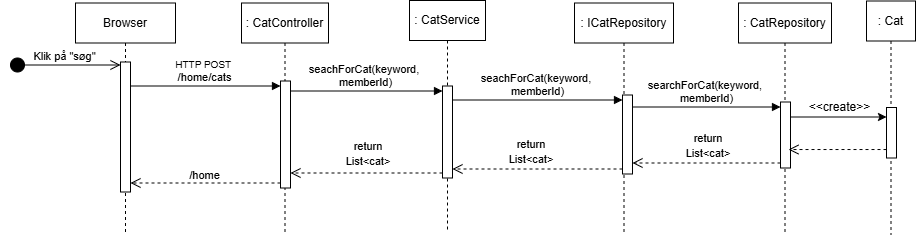

The diagram above was exported from draw.io. Its source (the exported page's mxGraphModel, read from the mxfile embedded in the PNG):
<mxGraphModel dx="581" dy="541" grid="0" gridSize="10" guides="1" tooltips="1" connect="1" arrows="1" fold="1" page="0" pageScale="1" pageWidth="1169" pageHeight="827" math="0" shadow="0">
  <root>
    <mxCell id="0" />
    <mxCell id="1" parent="0" />
    <mxCell id="Ci8rDyWkLZSBPYVj5Wdg-133" parent="1" style="shape=umlLifeline;perimeter=lifelinePerimeter;whiteSpace=wrap;html=1;container=1;dropTarget=0;collapsible=0;recursiveResize=0;outlineConnect=0;portConstraint=eastwest;newEdgeStyle={&quot;curved&quot;:0,&quot;rounded&quot;:0};" value="Browser" vertex="1">
      <mxGeometry height="230" width="100" x="583" y="241.5" as="geometry" />
    </mxCell>
    <mxCell id="Ci8rDyWkLZSBPYVj5Wdg-134" parent="Ci8rDyWkLZSBPYVj5Wdg-133" style="html=1;points=[[0,0,0,0,5],[0,1,0,0,-5],[1,0,0,0,5],[1,1,0,0,-5]];perimeter=orthogonalPerimeter;outlineConnect=0;targetShapes=umlLifeline;portConstraint=eastwest;newEdgeStyle={&quot;curved&quot;:0,&quot;rounded&quot;:0};" value="" vertex="1">
      <mxGeometry height="130" width="10" x="45" y="59" as="geometry" />
    </mxCell>
    <mxCell id="Ci8rDyWkLZSBPYVj5Wdg-135" edge="1" parent="1" style="html=1;verticalAlign=bottom;startArrow=circle;startFill=1;endArrow=open;startSize=6;endSize=8;curved=0;rounded=0;" target="Ci8rDyWkLZSBPYVj5Wdg-134" value="Klik på &quot;søg&quot;">
      <mxGeometry relative="1" width="80" x="-0.0017" as="geometry">
        <mxPoint as="offset" />
        <mxPoint x="517" y="303.5" as="sourcePoint" />
        <mxPoint x="632" y="303.5" as="targetPoint" />
      </mxGeometry>
    </mxCell>
    <mxCell id="Ci8rDyWkLZSBPYVj5Wdg-136" parent="1" style="shape=umlLifeline;perimeter=lifelinePerimeter;whiteSpace=wrap;html=1;container=1;dropTarget=0;collapsible=0;recursiveResize=0;outlineConnect=0;portConstraint=eastwest;newEdgeStyle={&quot;curved&quot;:0,&quot;rounded&quot;:0};" value=": CatController" vertex="1">
      <mxGeometry height="230" width="87" x="749" y="241.5" as="geometry" />
    </mxCell>
    <mxCell id="Ci8rDyWkLZSBPYVj5Wdg-137" parent="Ci8rDyWkLZSBPYVj5Wdg-136" style="html=1;points=[[0,0,0,0,5],[0,1,0,0,-5],[1,0,0,0,5],[1,1,0,0,-5]];perimeter=orthogonalPerimeter;outlineConnect=0;targetShapes=umlLifeline;portConstraint=eastwest;newEdgeStyle={&quot;curved&quot;:0,&quot;rounded&quot;:0};" value="" vertex="1">
      <mxGeometry height="107" width="10" x="39" y="78" as="geometry" />
    </mxCell>
    <mxCell id="Ci8rDyWkLZSBPYVj5Wdg-138" edge="1" parent="1" source="Ci8rDyWkLZSBPYVj5Wdg-134" style="html=1;verticalAlign=bottom;endArrow=block;curved=0;rounded=0;entryX=0;entryY=0;entryDx=0;entryDy=5;" target="Ci8rDyWkLZSBPYVj5Wdg-137" value="&lt;font style=&quot;font-size: 10px;&quot;&gt;HTTP POST&amp;nbsp;&lt;/font&gt;&lt;div&gt;/home/cats&lt;/div&gt;">
      <mxGeometry relative="1" x="-0.008" as="geometry">
        <mxPoint as="offset" />
        <mxPoint x="688" y="324.5" as="sourcePoint" />
      </mxGeometry>
    </mxCell>
    <mxCell id="Ci8rDyWkLZSBPYVj5Wdg-139" edge="1" parent="1" source="Ci8rDyWkLZSBPYVj5Wdg-137" style="html=1;verticalAlign=bottom;endArrow=open;dashed=1;endSize=8;curved=0;rounded=0;exitX=0;exitY=1;exitDx=0;exitDy=-5;" target="Ci8rDyWkLZSBPYVj5Wdg-134" value="">
      <mxGeometry relative="1" as="geometry">
        <mxPoint x="688" y="394.5" as="targetPoint" />
      </mxGeometry>
    </mxCell>
    <mxCell id="Ci8rDyWkLZSBPYVj5Wdg-140" connectable="0" parent="Ci8rDyWkLZSBPYVj5Wdg-139" style="edgeLabel;html=1;align=center;verticalAlign=middle;resizable=0;points=[];" value="/home" vertex="1">
      <mxGeometry relative="1" x="0.0452" y="-1" as="geometry">
        <mxPoint x="2" y="-7" as="offset" />
      </mxGeometry>
    </mxCell>
    <mxCell id="Ci8rDyWkLZSBPYVj5Wdg-141" parent="1" style="shape=umlLifeline;perimeter=lifelinePerimeter;whiteSpace=wrap;html=1;container=1;dropTarget=0;collapsible=0;recursiveResize=0;outlineConnect=0;portConstraint=eastwest;newEdgeStyle={&quot;curved&quot;:0,&quot;rounded&quot;:0};" value=": CatService" vertex="1">
      <mxGeometry height="230" width="76" x="917" y="239" as="geometry" />
    </mxCell>
    <mxCell id="Ci8rDyWkLZSBPYVj5Wdg-142" parent="Ci8rDyWkLZSBPYVj5Wdg-141" style="html=1;points=[[0,0,0,0,5],[0,1,0,0,-5],[1,0,0,0,5],[1,1,0,0,-5]];perimeter=orthogonalPerimeter;outlineConnect=0;targetShapes=umlLifeline;portConstraint=eastwest;newEdgeStyle={&quot;curved&quot;:0,&quot;rounded&quot;:0};" value="" vertex="1">
      <mxGeometry height="92" width="10" x="33" y="85.5" as="geometry" />
    </mxCell>
    <mxCell id="Ci8rDyWkLZSBPYVj5Wdg-143" edge="1" parent="1" source="Ci8rDyWkLZSBPYVj5Wdg-137" style="html=1;verticalAlign=bottom;endArrow=block;curved=0;rounded=0;entryX=0;entryY=0;entryDx=0;entryDy=5;" target="Ci8rDyWkLZSBPYVj5Wdg-142" value="&lt;font&gt;seachForCat(keyword,&amp;nbsp;&lt;/font&gt;&lt;div&gt;&lt;font&gt;memberId)&lt;/font&gt;&lt;/div&gt;">
      <mxGeometry relative="1" x="-0.0075" as="geometry">
        <mxPoint as="offset" />
        <mxPoint x="863" y="328.5" as="sourcePoint" />
      </mxGeometry>
    </mxCell>
    <mxCell id="Ci8rDyWkLZSBPYVj5Wdg-144" edge="1" parent="1" source="Ci8rDyWkLZSBPYVj5Wdg-142" style="html=1;verticalAlign=bottom;endArrow=open;dashed=1;endSize=8;curved=0;rounded=0;exitX=0;exitY=1;exitDx=0;exitDy=-5;" target="Ci8rDyWkLZSBPYVj5Wdg-137" value="">
      <mxGeometry relative="1" as="geometry">
        <mxPoint x="863" y="398.5" as="targetPoint" />
      </mxGeometry>
    </mxCell>
    <mxCell id="Ci8rDyWkLZSBPYVj5Wdg-145" parent="1" style="shape=umlLifeline;perimeter=lifelinePerimeter;whiteSpace=wrap;html=1;container=1;dropTarget=0;collapsible=0;recursiveResize=0;outlineConnect=0;portConstraint=eastwest;newEdgeStyle={&quot;curved&quot;:0,&quot;rounded&quot;:0};" value=": ICatRepository" vertex="1">
      <mxGeometry height="230" width="99" x="1082" y="241.5" as="geometry" />
    </mxCell>
    <mxCell id="Ci8rDyWkLZSBPYVj5Wdg-146" parent="Ci8rDyWkLZSBPYVj5Wdg-145" style="html=1;points=[[0,0,0,0,5],[0,1,0,0,-5],[1,0,0,0,5],[1,1,0,0,-5]];perimeter=orthogonalPerimeter;outlineConnect=0;targetShapes=umlLifeline;portConstraint=eastwest;newEdgeStyle={&quot;curved&quot;:0,&quot;rounded&quot;:0};" value="" vertex="1">
      <mxGeometry height="79" width="10" x="48" y="92" as="geometry" />
    </mxCell>
    <mxCell id="Ci8rDyWkLZSBPYVj5Wdg-147" edge="1" parent="1" source="Ci8rDyWkLZSBPYVj5Wdg-142" style="html=1;verticalAlign=bottom;endArrow=block;curved=0;rounded=0;entryX=0;entryY=0;entryDx=0;entryDy=5;" target="Ci8rDyWkLZSBPYVj5Wdg-146" value="seachForCat(keyword,&amp;nbsp;&lt;div&gt;memberId)&lt;/div&gt;">
      <mxGeometry relative="1" x="-0.0044" as="geometry">
        <mxPoint as="offset" />
        <mxPoint x="997" y="338.5" as="sourcePoint" />
      </mxGeometry>
    </mxCell>
    <mxCell id="Ci8rDyWkLZSBPYVj5Wdg-148" edge="1" parent="1" source="Ci8rDyWkLZSBPYVj5Wdg-146" style="html=1;verticalAlign=bottom;endArrow=open;dashed=1;endSize=8;curved=0;rounded=0;exitX=0;exitY=1;exitDx=0;exitDy=-5;" target="Ci8rDyWkLZSBPYVj5Wdg-142" value="">
      <mxGeometry relative="1" as="geometry">
        <mxPoint x="997" y="408.5" as="targetPoint" />
      </mxGeometry>
    </mxCell>
    <mxCell id="Ci8rDyWkLZSBPYVj5Wdg-149" parent="1" style="shape=umlLifeline;perimeter=lifelinePerimeter;whiteSpace=wrap;html=1;container=1;dropTarget=0;collapsible=0;recursiveResize=0;outlineConnect=0;portConstraint=eastwest;newEdgeStyle={&quot;curved&quot;:0,&quot;rounded&quot;:0};" value=": CatRepository" vertex="1">
      <mxGeometry height="230" width="93" x="1246" y="241.5" as="geometry" />
    </mxCell>
    <mxCell id="Ci8rDyWkLZSBPYVj5Wdg-150" parent="Ci8rDyWkLZSBPYVj5Wdg-149" style="html=1;points=[[0,0,0,0,5],[0,1,0,0,-5],[1,0,0,0,5],[1,1,0,0,-5]];perimeter=orthogonalPerimeter;outlineConnect=0;targetShapes=umlLifeline;portConstraint=eastwest;newEdgeStyle={&quot;curved&quot;:0,&quot;rounded&quot;:0};" value="" vertex="1">
      <mxGeometry height="66" width="10" x="42" y="99" as="geometry" />
    </mxCell>
    <mxCell id="Ci8rDyWkLZSBPYVj5Wdg-151" edge="1" parent="1" source="Ci8rDyWkLZSBPYVj5Wdg-146" style="html=1;verticalAlign=bottom;endArrow=block;curved=0;rounded=0;entryX=0;entryY=0;entryDx=0;entryDy=5;" target="Ci8rDyWkLZSBPYVj5Wdg-150" value="searchForCat(keyword,&amp;nbsp;&lt;div&gt;memberId)&lt;/div&gt;">
      <mxGeometry relative="1" x="0.0006" as="geometry">
        <mxPoint as="offset" />
        <mxPoint x="1174" y="341.5" as="sourcePoint" />
      </mxGeometry>
    </mxCell>
    <mxCell id="Ci8rDyWkLZSBPYVj5Wdg-152" edge="1" parent="1" source="Ci8rDyWkLZSBPYVj5Wdg-150" style="html=1;verticalAlign=bottom;endArrow=open;dashed=1;endSize=8;curved=0;rounded=0;exitX=0;exitY=1;exitDx=0;exitDy=-5;" target="Ci8rDyWkLZSBPYVj5Wdg-146" value="">
      <mxGeometry relative="1" as="geometry">
        <mxPoint x="1174" y="411.5" as="targetPoint" />
      </mxGeometry>
    </mxCell>
    <mxCell id="Ci8rDyWkLZSBPYVj5Wdg-153" parent="1" style="shape=umlLifeline;perimeter=lifelinePerimeter;whiteSpace=wrap;html=1;container=1;dropTarget=0;collapsible=0;recursiveResize=0;outlineConnect=0;portConstraint=eastwest;newEdgeStyle={&quot;curved&quot;:0,&quot;rounded&quot;:0};" value=": Cat" vertex="1">
      <mxGeometry height="234" width="49" x="1374" y="239.5" as="geometry" />
    </mxCell>
    <mxCell id="Ci8rDyWkLZSBPYVj5Wdg-154" parent="Ci8rDyWkLZSBPYVj5Wdg-153" style="html=1;points=[[0,0,0,0,5],[0,1,0,0,-5],[1,0,0,0,5],[1,1,0,0,-5]];perimeter=orthogonalPerimeter;outlineConnect=0;targetShapes=umlLifeline;portConstraint=eastwest;newEdgeStyle={&quot;curved&quot;:0,&quot;rounded&quot;:0};" value="" vertex="1">
      <mxGeometry height="50.5" width="10" x="20" y="106.5" as="geometry" />
    </mxCell>
    <mxCell id="Ci8rDyWkLZSBPYVj5Wdg-155" edge="1" parent="1" style="rounded=0;orthogonalLoop=1;jettySize=auto;html=1;">
      <mxGeometry relative="1" as="geometry">
        <mxPoint x="1298" y="355.5" as="sourcePoint" />
        <mxPoint x="1394" y="355.5" as="targetPoint" />
      </mxGeometry>
    </mxCell>
    <mxCell id="Ci8rDyWkLZSBPYVj5Wdg-156" edge="1" parent="1" source="Ci8rDyWkLZSBPYVj5Wdg-154" style="html=1;verticalAlign=bottom;endArrow=open;dashed=1;endSize=8;curved=0;rounded=0;entryX=0.8;entryY=0.811;entryDx=0;entryDy=0;entryPerimeter=0;" value="">
      <mxGeometry relative="1" as="geometry">
        <mxPoint x="1403" y="390" as="sourcePoint" />
        <mxPoint x="1296" y="388.02599999999995" as="targetPoint" />
      </mxGeometry>
    </mxCell>
    <mxCell id="Ci8rDyWkLZSBPYVj5Wdg-157" parent="1" style="text;html=1;whiteSpace=wrap;strokeColor=none;fillColor=none;align=center;verticalAlign=middle;rounded=0;" value="&amp;lt;&amp;lt;create&amp;gt;&amp;gt;" vertex="1">
      <mxGeometry height="15" width="65" x="1315" y="338" as="geometry" />
    </mxCell>
    <mxCell id="Ci8rDyWkLZSBPYVj5Wdg-158" parent="1" style="text;html=1;whiteSpace=wrap;strokeColor=none;fillColor=none;align=center;verticalAlign=middle;rounded=0;" value="&lt;font style=&quot;font-size: 11px;&quot;&gt;return List&amp;lt;cat&amp;gt;&lt;/font&gt;" vertex="1">
      <mxGeometry height="30" width="60" x="846" y="377" as="geometry" />
    </mxCell>
    <mxCell id="Ci8rDyWkLZSBPYVj5Wdg-159" parent="1" style="text;html=1;whiteSpace=wrap;strokeColor=none;fillColor=none;align=center;verticalAlign=middle;rounded=0;" value="&lt;font style=&quot;font-size: 11px;&quot;&gt;return List&amp;lt;cat&amp;gt;&lt;/font&gt;" vertex="1">
      <mxGeometry height="30" width="60" x="1186" y="369" as="geometry" />
    </mxCell>
    <mxCell id="Ci8rDyWkLZSBPYVj5Wdg-160" parent="1" style="text;html=1;whiteSpace=wrap;strokeColor=none;fillColor=none;align=center;verticalAlign=middle;rounded=0;" value="&lt;font style=&quot;font-size: 11px;&quot;&gt;return List&amp;lt;cat&amp;gt;&lt;/font&gt;" vertex="1">
      <mxGeometry height="30" width="60" x="1009" y="375" as="geometry" />
    </mxCell>
  </root>
</mxGraphModel>